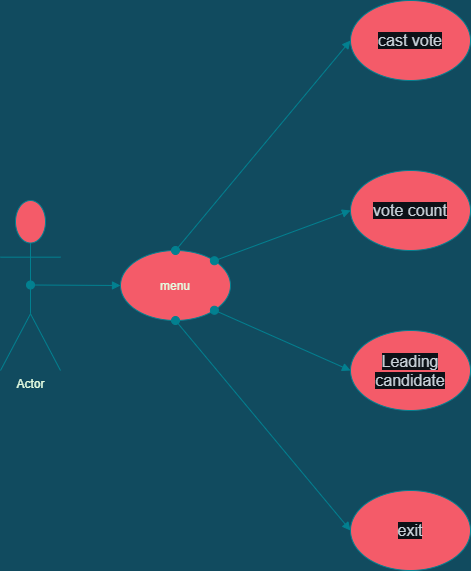

The diagram above was exported from draw.io. Its source (the exported page's mxGraphModel, read from the mxfile embedded in the PNG):
<mxGraphModel dx="1269" dy="721" grid="1" gridSize="10" guides="1" tooltips="1" connect="1" arrows="1" fold="1" page="1" pageScale="1" pageWidth="827" pageHeight="1169" background="#114B5F" math="0" shadow="0">
  <root>
    <mxCell id="0" />
    <mxCell id="1" parent="0" />
    <mxCell id="tWcw7JccWb5oCVrh2p-X-1" value="Actor" style="shape=umlActor;verticalLabelPosition=bottom;verticalAlign=top;html=1;fillColor=#F45B69;strokeColor=#028090;fontColor=#E4FDE1;" vertex="1" parent="1">
      <mxGeometry x="150" y="250" width="60" height="170" as="geometry" />
    </mxCell>
    <mxCell id="tWcw7JccWb5oCVrh2p-X-2" value="menu" style="ellipse;whiteSpace=wrap;html=1;fillColor=#F45B69;strokeColor=#028090;fontColor=#E4FDE1;" vertex="1" parent="1">
      <mxGeometry x="270" y="300" width="110" height="70" as="geometry" />
    </mxCell>
    <mxCell id="tWcw7JccWb5oCVrh2p-X-3" value="&lt;span style=&quot;color: rgb(201 , 209 , 217) ; font-family: , &amp;#34;blinkmacsystemfont&amp;#34; , &amp;#34;segoe ui variable&amp;#34; , &amp;#34;segoe ui&amp;#34; , , , &amp;#34;helvetica&amp;#34; , &amp;#34;arial&amp;#34; , sans-serif , &amp;#34;apple color emoji&amp;#34; , &amp;#34;segoe ui emoji&amp;#34; ; font-size: 16px ; text-align: left ; background-color: rgb(13 , 17 , 23)&quot;&gt;cast vote&lt;/span&gt;" style="ellipse;whiteSpace=wrap;html=1;fillColor=#F45B69;strokeColor=#028090;fontColor=#E4FDE1;" vertex="1" parent="1">
      <mxGeometry x="500" y="50" width="120" height="80" as="geometry" />
    </mxCell>
    <mxCell id="tWcw7JccWb5oCVrh2p-X-4" value="&lt;span style=&quot;color: rgb(201 , 209 , 217) ; font-family: , &amp;#34;blinkmacsystemfont&amp;#34; , &amp;#34;segoe ui variable&amp;#34; , &amp;#34;segoe ui&amp;#34; , , , &amp;#34;helvetica&amp;#34; , &amp;#34;arial&amp;#34; , sans-serif , &amp;#34;apple color emoji&amp;#34; , &amp;#34;segoe ui emoji&amp;#34; ; font-size: 16px ; text-align: left ; background-color: rgb(13 , 17 , 23)&quot;&gt;vote count&lt;/span&gt;" style="ellipse;whiteSpace=wrap;html=1;fillColor=#F45B69;strokeColor=#028090;fontColor=#E4FDE1;" vertex="1" parent="1">
      <mxGeometry x="500" y="220" width="120" height="80" as="geometry" />
    </mxCell>
    <mxCell id="tWcw7JccWb5oCVrh2p-X-5" value="&lt;span style=&quot;color: rgb(201 , 209 , 217) ; font-family: , &amp;#34;blinkmacsystemfont&amp;#34; , &amp;#34;segoe ui variable&amp;#34; , &amp;#34;segoe ui&amp;#34; , , , &amp;#34;helvetica&amp;#34; , &amp;#34;arial&amp;#34; , sans-serif , &amp;#34;apple color emoji&amp;#34; , &amp;#34;segoe ui emoji&amp;#34; ; font-size: 16px ; text-align: left ; background-color: rgb(13 , 17 , 23)&quot;&gt;Leading candidate&lt;/span&gt;" style="ellipse;whiteSpace=wrap;html=1;fillColor=#F45B69;strokeColor=#028090;fontColor=#E4FDE1;" vertex="1" parent="1">
      <mxGeometry x="500" y="380" width="120" height="80" as="geometry" />
    </mxCell>
    <mxCell id="tWcw7JccWb5oCVrh2p-X-6" value="&lt;span style=&quot;color: rgb(201 , 209 , 217) ; font-family: , &amp;#34;blinkmacsystemfont&amp;#34; , &amp;#34;segoe ui variable&amp;#34; , &amp;#34;segoe ui&amp;#34; , , , &amp;#34;helvetica&amp;#34; , &amp;#34;arial&amp;#34; , sans-serif , &amp;#34;apple color emoji&amp;#34; , &amp;#34;segoe ui emoji&amp;#34; ; font-size: 16px ; text-align: left ; background-color: rgb(13 , 17 , 23)&quot;&gt;exit&lt;/span&gt;" style="ellipse;whiteSpace=wrap;html=1;fillColor=#F45B69;strokeColor=#028090;fontColor=#E4FDE1;" vertex="1" parent="1">
      <mxGeometry x="500" y="540" width="120" height="80" as="geometry" />
    </mxCell>
    <mxCell id="tWcw7JccWb5oCVrh2p-X-20" value="" style="html=1;verticalAlign=bottom;startArrow=oval;startFill=1;endArrow=block;startSize=8;entryX=0;entryY=0.5;entryDx=0;entryDy=0;labelBackgroundColor=#114B5F;strokeColor=#028090;fontColor=#E4FDE1;" edge="1" parent="1" target="tWcw7JccWb5oCVrh2p-X-2">
      <mxGeometry width="60" relative="1" as="geometry">
        <mxPoint x="180" y="334.5" as="sourcePoint" />
        <mxPoint x="240" y="334.5" as="targetPoint" />
      </mxGeometry>
    </mxCell>
    <mxCell id="tWcw7JccWb5oCVrh2p-X-22" value="" style="html=1;verticalAlign=bottom;startArrow=oval;startFill=1;endArrow=block;startSize=8;entryX=0;entryY=0.5;entryDx=0;entryDy=0;exitX=1;exitY=1;exitDx=0;exitDy=0;labelBackgroundColor=#114B5F;strokeColor=#028090;fontColor=#E4FDE1;" edge="1" parent="1" source="tWcw7JccWb5oCVrh2p-X-2" target="tWcw7JccWb5oCVrh2p-X-5">
      <mxGeometry x="0.396" y="40" width="60" relative="1" as="geometry">
        <mxPoint x="370" y="400" as="sourcePoint" />
        <mxPoint x="470" y="400.5" as="targetPoint" />
        <mxPoint as="offset" />
      </mxGeometry>
    </mxCell>
    <mxCell id="tWcw7JccWb5oCVrh2p-X-23" value="" style="html=1;verticalAlign=bottom;startArrow=oval;startFill=1;endArrow=block;startSize=8;entryX=0;entryY=0.5;entryDx=0;entryDy=0;exitX=1;exitY=0;exitDx=0;exitDy=0;labelBackgroundColor=#114B5F;strokeColor=#028090;fontColor=#E4FDE1;" edge="1" parent="1" source="tWcw7JccWb5oCVrh2p-X-2" target="tWcw7JccWb5oCVrh2p-X-4">
      <mxGeometry x="0.207" y="-70" width="60" relative="1" as="geometry">
        <mxPoint x="350" y="280" as="sourcePoint" />
        <mxPoint x="450" y="280.5" as="targetPoint" />
        <mxPoint as="offset" />
      </mxGeometry>
    </mxCell>
    <mxCell id="tWcw7JccWb5oCVrh2p-X-24" value="" style="html=1;verticalAlign=bottom;startArrow=oval;startFill=1;endArrow=block;startSize=8;entryX=0;entryY=0.5;entryDx=0;entryDy=0;exitX=0.5;exitY=0;exitDx=0;exitDy=0;labelBackgroundColor=#114B5F;strokeColor=#028090;fontColor=#E4FDE1;" edge="1" parent="1" source="tWcw7JccWb5oCVrh2p-X-2" target="tWcw7JccWb5oCVrh2p-X-3">
      <mxGeometry x="0.197" y="30" width="60" relative="1" as="geometry">
        <mxPoint x="370" y="110" as="sourcePoint" />
        <mxPoint x="470" y="110.5" as="targetPoint" />
        <mxPoint as="offset" />
      </mxGeometry>
    </mxCell>
    <mxCell id="tWcw7JccWb5oCVrh2p-X-25" value="" style="html=1;verticalAlign=bottom;startArrow=oval;startFill=1;endArrow=block;startSize=8;entryX=0;entryY=0.5;entryDx=0;entryDy=0;exitX=0.5;exitY=1;exitDx=0;exitDy=0;labelBackgroundColor=#114B5F;strokeColor=#028090;fontColor=#E4FDE1;" edge="1" parent="1" source="tWcw7JccWb5oCVrh2p-X-2" target="tWcw7JccWb5oCVrh2p-X-6">
      <mxGeometry x="0.396" y="40" width="60" relative="1" as="geometry">
        <mxPoint x="350" y="540" as="sourcePoint" />
        <mxPoint x="450" y="540.5" as="targetPoint" />
        <mxPoint as="offset" />
      </mxGeometry>
    </mxCell>
  </root>
</mxGraphModel>